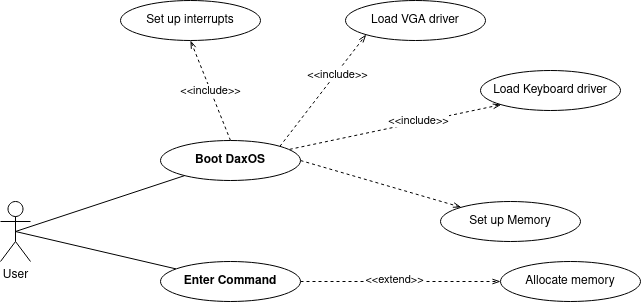

The diagram above was exported from draw.io. Its source (the exported page's mxGraphModel, read from the mxfile embedded in the PNG):
<mxGraphModel dx="813" dy="448" grid="1" gridSize="10" guides="1" tooltips="1" connect="1" arrows="1" fold="1" page="1" pageScale="1" pageWidth="850" pageHeight="1100" math="0" shadow="0">
  <root>
    <mxCell id="0" />
    <mxCell id="1" parent="0" />
    <mxCell id="s9D6Dnwp54KKTPHhX1nf-6" style="orthogonalLoop=1;jettySize=auto;html=1;exitX=0.5;exitY=0.5;exitDx=0;exitDy=0;exitPerimeter=0;startArrow=none;startFill=0;rounded=0;endArrow=none;endFill=0;arcSize=46;fixDash=0;" parent="1" source="s9D6Dnwp54KKTPHhX1nf-1" target="s9D6Dnwp54KKTPHhX1nf-2" edge="1">
      <mxGeometry relative="1" as="geometry" />
    </mxCell>
    <mxCell id="s9D6Dnwp54KKTPHhX1nf-8" style="edgeStyle=none;rounded=0;orthogonalLoop=1;jettySize=auto;html=1;exitX=0.5;exitY=0.5;exitDx=0;exitDy=0;exitPerimeter=0;startArrow=none;startFill=0;endArrow=none;endFill=0;" parent="1" source="s9D6Dnwp54KKTPHhX1nf-1" target="s9D6Dnwp54KKTPHhX1nf-7" edge="1">
      <mxGeometry relative="1" as="geometry" />
    </mxCell>
    <mxCell id="s9D6Dnwp54KKTPHhX1nf-1" value="&lt;div&gt;User&lt;/div&gt;" style="shape=umlActor;verticalLabelPosition=bottom;verticalAlign=top;html=1;outlineConnect=0;" parent="1" vertex="1">
      <mxGeometry x="80" y="411" width="30" height="60" as="geometry" />
    </mxCell>
    <mxCell id="s9D6Dnwp54KKTPHhX1nf-22" value="&amp;lt;&amp;lt;include&amp;gt;&amp;gt;" style="edgeStyle=none;rounded=0;orthogonalLoop=1;jettySize=auto;html=1;exitX=0.5;exitY=0;exitDx=0;exitDy=0;entryX=0.5;entryY=1;entryDx=0;entryDy=0;dashed=1;startArrow=none;startFill=0;endArrow=openThin;endFill=0;" parent="1" source="s9D6Dnwp54KKTPHhX1nf-2" target="s9D6Dnwp54KKTPHhX1nf-21" edge="1">
      <mxGeometry relative="1" as="geometry" />
    </mxCell>
    <mxCell id="s9D6Dnwp54KKTPHhX1nf-24" style="edgeStyle=none;rounded=0;orthogonalLoop=1;jettySize=auto;html=1;exitX=1;exitY=0;exitDx=0;exitDy=0;entryX=0;entryY=1;entryDx=0;entryDy=0;dashed=1;startArrow=none;startFill=0;endArrow=openThin;endFill=0;" parent="1" source="s9D6Dnwp54KKTPHhX1nf-2" target="s9D6Dnwp54KKTPHhX1nf-23" edge="1">
      <mxGeometry relative="1" as="geometry" />
    </mxCell>
    <mxCell id="s9D6Dnwp54KKTPHhX1nf-25" value="&amp;lt;&amp;lt;include&amp;gt;&amp;gt;" style="edgeLabel;html=1;align=center;verticalAlign=middle;resizable=0;points=[];" parent="s9D6Dnwp54KKTPHhX1nf-24" vertex="1" connectable="0">
      <mxGeometry x="0.2974" relative="1" as="geometry">
        <mxPoint x="1" as="offset" />
      </mxGeometry>
    </mxCell>
    <mxCell id="s9D6Dnwp54KKTPHhX1nf-27" style="edgeStyle=none;rounded=0;orthogonalLoop=1;jettySize=auto;html=1;exitX=0.923;exitY=0.221;exitDx=0;exitDy=0;entryX=0;entryY=1;entryDx=0;entryDy=0;dashed=1;startArrow=none;startFill=0;endArrow=openThin;endFill=0;exitPerimeter=0;" parent="1" source="s9D6Dnwp54KKTPHhX1nf-2" target="s9D6Dnwp54KKTPHhX1nf-26" edge="1">
      <mxGeometry relative="1" as="geometry" />
    </mxCell>
    <mxCell id="s9D6Dnwp54KKTPHhX1nf-28" value="&amp;lt;&amp;lt;include&amp;gt;&amp;gt;" style="edgeLabel;html=1;align=center;verticalAlign=middle;resizable=0;points=[];" parent="s9D6Dnwp54KKTPHhX1nf-27" vertex="1" connectable="0">
      <mxGeometry x="0.2249" y="2" relative="1" as="geometry">
        <mxPoint x="-1" as="offset" />
      </mxGeometry>
    </mxCell>
    <mxCell id="WUbJiLAggEPMEyJvBoGD-3" style="rounded=0;orthogonalLoop=1;jettySize=auto;html=1;sketch=0;dashed=1;endArrow=openThin;endFill=0;exitX=1;exitY=0.5;exitDx=0;exitDy=0;" edge="1" parent="1" source="s9D6Dnwp54KKTPHhX1nf-2" target="WUbJiLAggEPMEyJvBoGD-1">
      <mxGeometry relative="1" as="geometry" />
    </mxCell>
    <mxCell id="s9D6Dnwp54KKTPHhX1nf-2" value="&lt;b&gt;Boot DaxOS&lt;/b&gt;" style="ellipse;whiteSpace=wrap;html=1;" parent="1" vertex="1">
      <mxGeometry x="240" y="350" width="140" height="40" as="geometry" />
    </mxCell>
    <mxCell id="s9D6Dnwp54KKTPHhX1nf-15" style="edgeStyle=none;rounded=0;orthogonalLoop=1;jettySize=auto;html=1;exitX=1;exitY=0.5;exitDx=0;exitDy=0;dashed=1;startArrow=none;startFill=0;endArrow=openThin;endFill=0;entryX=0;entryY=0.5;entryDx=0;entryDy=0;" parent="1" source="s9D6Dnwp54KKTPHhX1nf-7" target="s9D6Dnwp54KKTPHhX1nf-14" edge="1">
      <mxGeometry relative="1" as="geometry">
        <mxPoint x="410" y="491" as="targetPoint" />
      </mxGeometry>
    </mxCell>
    <mxCell id="s9D6Dnwp54KKTPHhX1nf-16" value="&amp;lt;&amp;lt;extend&amp;gt;&amp;gt;" style="edgeLabel;html=1;align=center;verticalAlign=middle;resizable=0;points=[];" parent="s9D6Dnwp54KKTPHhX1nf-15" vertex="1" connectable="0">
      <mxGeometry x="-0.2316" y="-3" relative="1" as="geometry">
        <mxPoint x="17" y="-5" as="offset" />
      </mxGeometry>
    </mxCell>
    <mxCell id="s9D6Dnwp54KKTPHhX1nf-7" value="&lt;div&gt;&lt;b&gt;Enter Command&lt;/b&gt;&lt;/div&gt;" style="ellipse;whiteSpace=wrap;html=1;" parent="1" vertex="1">
      <mxGeometry x="240" y="471" width="140" height="40" as="geometry" />
    </mxCell>
    <mxCell id="s9D6Dnwp54KKTPHhX1nf-14" value="Allocate memory" style="ellipse;whiteSpace=wrap;html=1;" parent="1" vertex="1">
      <mxGeometry x="580" y="471" width="140" height="40" as="geometry" />
    </mxCell>
    <mxCell id="s9D6Dnwp54KKTPHhX1nf-21" value="Set up interrupts" style="ellipse;whiteSpace=wrap;html=1;" parent="1" vertex="1">
      <mxGeometry x="200" y="210" width="140" height="40" as="geometry" />
    </mxCell>
    <mxCell id="s9D6Dnwp54KKTPHhX1nf-23" value="Load VGA driver" style="ellipse;whiteSpace=wrap;html=1;" parent="1" vertex="1">
      <mxGeometry x="425" y="210" width="140" height="40" as="geometry" />
    </mxCell>
    <mxCell id="s9D6Dnwp54KKTPHhX1nf-26" value="Load Keyboard driver" style="ellipse;whiteSpace=wrap;html=1;" parent="1" vertex="1">
      <mxGeometry x="560" y="280" width="140" height="40" as="geometry" />
    </mxCell>
    <mxCell id="WUbJiLAggEPMEyJvBoGD-1" value="Set up Memory" style="ellipse;whiteSpace=wrap;html=1;" vertex="1" parent="1">
      <mxGeometry x="520" y="411" width="140" height="40" as="geometry" />
    </mxCell>
  </root>
</mxGraphModel>